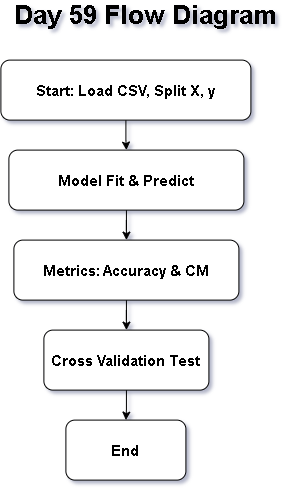

The diagram above was exported from draw.io. Its source (the exported page's mxGraphModel, read from the mxfile embedded in the PNG):
<mxGraphModel dx="905" dy="1589" grid="1" gridSize="10" guides="1" tooltips="1" connect="1" arrows="1" fold="1" page="1" pageScale="1" pageWidth="850" pageHeight="1100" math="0" shadow="0">
  <root>
    <mxCell id="0" />
    <mxCell id="1" parent="0" />
    <mxCell id="SOGNtGXvQNB3jHaX3h4g-10" edge="1" parent="1" source="SOGNtGXvQNB3jHaX3h4g-1" style="edgeStyle=orthogonalEdgeStyle;rounded=0;orthogonalLoop=1;jettySize=auto;html=1;" target="SOGNtGXvQNB3jHaX3h4g-3" value="">
      <mxGeometry relative="1" as="geometry" />
    </mxCell>
    <mxCell id="SOGNtGXvQNB3jHaX3h4g-1" parent="1" style="rounded=1;whiteSpace=wrap;html=1;" value="&lt;b&gt;&lt;font style=&quot;font-size: 15px;&quot;&gt;Metrics: Accuracy &amp;amp; CM&lt;/font&gt;&lt;/b&gt;" vertex="1">
      <mxGeometry height="60" width="225" x="313" y="220" as="geometry" />
    </mxCell>
    <mxCell id="SOGNtGXvQNB3jHaX3h4g-2" parent="1" style="rounded=1;whiteSpace=wrap;html=1;" value="&lt;b&gt;&lt;font style=&quot;font-size: 15px;&quot;&gt;End&lt;/font&gt;&lt;/b&gt;" vertex="1">
      <mxGeometry height="60" width="120" x="365" y="400" as="geometry" />
    </mxCell>
    <mxCell id="SOGNtGXvQNB3jHaX3h4g-11" edge="1" parent="1" source="SOGNtGXvQNB3jHaX3h4g-3" style="edgeStyle=orthogonalEdgeStyle;rounded=0;orthogonalLoop=1;jettySize=auto;html=1;" target="SOGNtGXvQNB3jHaX3h4g-2" value="">
      <mxGeometry relative="1" as="geometry" />
    </mxCell>
    <mxCell id="SOGNtGXvQNB3jHaX3h4g-3" parent="1" style="rounded=1;whiteSpace=wrap;html=1;" value="&lt;b&gt;&lt;font style=&quot;font-size: 15px;&quot;&gt;Cross Validation Test&lt;/font&gt;&lt;/b&gt;" vertex="1">
      <mxGeometry height="60" width="165" x="343" y="310" as="geometry" />
    </mxCell>
    <mxCell id="SOGNtGXvQNB3jHaX3h4g-9" edge="1" parent="1" source="SOGNtGXvQNB3jHaX3h4g-4" style="edgeStyle=orthogonalEdgeStyle;rounded=0;orthogonalLoop=1;jettySize=auto;html=1;" target="SOGNtGXvQNB3jHaX3h4g-1" value="">
      <mxGeometry relative="1" as="geometry" />
    </mxCell>
    <mxCell id="SOGNtGXvQNB3jHaX3h4g-4" parent="1" style="rounded=1;whiteSpace=wrap;html=1;" value="&lt;b&gt;&lt;font style=&quot;font-size: 15px;&quot;&gt;Model Fit &amp;amp; Predict&lt;/font&gt;&lt;/b&gt;" vertex="1">
      <mxGeometry height="60" width="235" x="308" y="130" as="geometry" />
    </mxCell>
    <mxCell id="SOGNtGXvQNB3jHaX3h4g-8" edge="1" parent="1" source="SOGNtGXvQNB3jHaX3h4g-5" style="edgeStyle=orthogonalEdgeStyle;rounded=0;orthogonalLoop=1;jettySize=auto;html=1;" target="SOGNtGXvQNB3jHaX3h4g-4" value="">
      <mxGeometry relative="1" as="geometry" />
    </mxCell>
    <mxCell id="SOGNtGXvQNB3jHaX3h4g-5" parent="1" style="rounded=1;whiteSpace=wrap;html=1;" value="&lt;b&gt;&lt;font style=&quot;font-size: 15px;&quot;&gt;Start: Load CSV, Split X, y&lt;/font&gt;&lt;/b&gt;" vertex="1">
      <mxGeometry height="60" width="250" x="300" y="40" as="geometry" />
    </mxCell>
    <mxCell id="SOGNtGXvQNB3jHaX3h4g-6" parent="1" style="text;html=1;whiteSpace=wrap;strokeColor=none;fillColor=none;align=center;verticalAlign=middle;rounded=0;" value="&lt;b&gt;&lt;font style=&quot;font-size: 26px;&quot;&gt;Day 59 Flow Diagram&lt;/font&gt;&lt;/b&gt;" vertex="1">
      <mxGeometry height="30" width="290" x="300" y="-20" as="geometry" />
    </mxCell>
  </root>
</mxGraphModel>